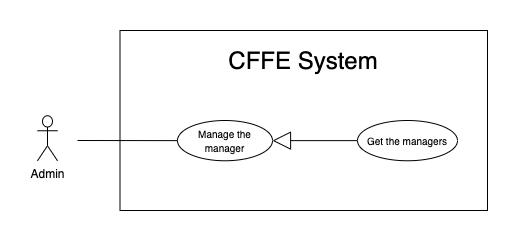

The diagram above was exported from draw.io. Its source (the exported page's mxGraphModel, read from the mxfile embedded in the PNG):
<mxGraphModel dx="946" dy="1710" grid="1" gridSize="10" guides="1" tooltips="1" connect="1" arrows="1" fold="1" page="1" pageScale="1" pageWidth="850" pageHeight="1100" math="0" shadow="0">
  <root>
    <mxCell id="tNeC8SL0NshXs_NfuNoB-0" />
    <mxCell id="tNeC8SL0NshXs_NfuNoB-1" parent="tNeC8SL0NshXs_NfuNoB-0" />
    <mxCell id="tNeC8SL0NshXs_NfuNoB-2" value="" style="rounded=0;whiteSpace=wrap;html=1;" parent="tNeC8SL0NshXs_NfuNoB-1" vertex="1">
      <mxGeometry x="132.5" y="-1080" width="367.5" height="180" as="geometry" />
    </mxCell>
    <mxCell id="tNeC8SL0NshXs_NfuNoB-3" value="&lt;span style=&quot;font-size: 24px&quot;&gt;CFFE System&lt;/span&gt;" style="text;html=1;strokeColor=none;fillColor=none;align=center;verticalAlign=middle;whiteSpace=wrap;rounded=0;" parent="tNeC8SL0NshXs_NfuNoB-1" vertex="1">
      <mxGeometry x="151.25" y="-1060" width="330" height="20" as="geometry" />
    </mxCell>
    <mxCell id="tNeC8SL0NshXs_NfuNoB-4" value="Admin" style="shape=umlActor;verticalLabelPosition=bottom;verticalAlign=top;html=1;outlineConnect=0;" parent="tNeC8SL0NshXs_NfuNoB-1" vertex="1">
      <mxGeometry x="50" y="-994.75" width="20" height="45" as="geometry" />
    </mxCell>
    <mxCell id="tNeC8SL0NshXs_NfuNoB-5" value="&lt;font size=&quot;1&quot;&gt;Manage the manager&lt;/font&gt;" style="ellipse;whiteSpace=wrap;html=1;fillColor=#ffffff;gradientColor=none;" parent="tNeC8SL0NshXs_NfuNoB-1" vertex="1">
      <mxGeometry x="190" y="-990" width="95" height="40.25" as="geometry" />
    </mxCell>
    <mxCell id="tNeC8SL0NshXs_NfuNoB-6" value="" style="endArrow=none;html=1;rounded=0;" parent="tNeC8SL0NshXs_NfuNoB-1" source="tNeC8SL0NshXs_NfuNoB-5" edge="1">
      <mxGeometry relative="1" as="geometry">
        <mxPoint x="233" y="-970" as="sourcePoint" />
        <mxPoint x="90" y="-970" as="targetPoint" />
      </mxGeometry>
    </mxCell>
    <mxCell id="tNeC8SL0NshXs_NfuNoB-7" value="&lt;font style=&quot;font-size: 10px&quot;&gt;Get the managers&lt;br&gt;&lt;/font&gt;" style="ellipse;whiteSpace=wrap;html=1;fillColor=#ffffff;gradientColor=none;" parent="tNeC8SL0NshXs_NfuNoB-1" vertex="1">
      <mxGeometry x="370" y="-990" width="100" height="40.25" as="geometry" />
    </mxCell>
    <mxCell id="tNeC8SL0NshXs_NfuNoB-8" value="" style="endArrow=block;endSize=16;endFill=0;html=1;entryX=1;entryY=0.5;entryDx=0;entryDy=0;exitX=0;exitY=0.5;exitDx=0;exitDy=0;" parent="tNeC8SL0NshXs_NfuNoB-1" source="tNeC8SL0NshXs_NfuNoB-7" target="tNeC8SL0NshXs_NfuNoB-5" edge="1">
      <mxGeometry width="160" relative="1" as="geometry">
        <mxPoint x="402.54999999999995" y="-779.876" as="sourcePoint" />
        <mxPoint x="293.0975000000001" y="-736.44" as="targetPoint" />
      </mxGeometry>
    </mxCell>
  </root>
</mxGraphModel>